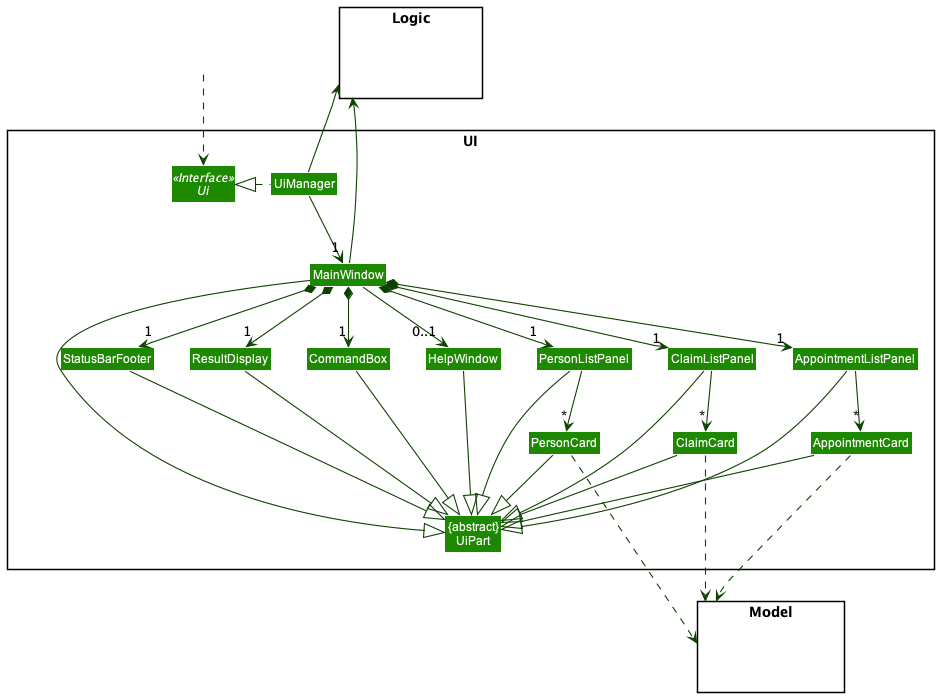

The diagram above was rendered by PlantUML. Its source (embedded in the PNG):
@startuml
!include style.puml
skinparam arrowThickness 1.1
skinparam arrowColor UI_COLOR_T4
skinparam classBackgroundColor UI_COLOR

package UI <<Rectangle>>{
Interface Ui <<Interface>>
Class "{abstract}\nUiPart" as UiPart
Class UiManager
Class MainWindow
Class HelpWindow
Class ResultDisplay
Class PersonListPanel
Class PersonCard
Class StatusBarFooter
Class CommandBox
Class ClaimCard
Class ClaimListPanel
Class AppointmentCard
Class AppointmentListPanel
}

package Model <<Rectangle>> {
Class HiddenModel #FFFFFF
}

package Logic <<Rectangle>> {
Class HiddenLogic #FFFFFF
}

Class HiddenOutside #FFFFFF
HiddenOutside ..> Ui

UiManager .left.|> Ui
UiManager -down-> "1" MainWindow
MainWindow *-down->  "1" CommandBox
MainWindow *-down-> "1" ResultDisplay
MainWindow *-down-> "1" PersonListPanel
MainWindow *-down-> "1" AppointmentListPanel
MainWindow *-down-> "1" ClaimListPanel
MainWindow *-down-> "1" StatusBarFooter
MainWindow --> "0..1" HelpWindow

PersonListPanel -down-> "*" PersonCard
AppointmentListPanel -down-> "*" AppointmentCard
ClaimListPanel -down-> "*" ClaimCard

MainWindow -left-|> UiPart

ResultDisplay --|> UiPart
CommandBox --|> UiPart
PersonListPanel --|> UiPart
PersonCard --|> UiPart
StatusBarFooter --|> UiPart
HelpWindow --|> UiPart
AppointmentListPanel --|> UiPart
AppointmentCard --|> UiPart
ClaimListPanel --|> UiPart
ClaimCard --|> UiPart

PersonCard ...> Model
AppointmentCard ..> Model
ClaimCard ..> Model

UiManager -up-> Logic
MainWindow -left-> Logic

PersonListPanel -[hidden]left- HelpWindow
HelpWindow -[hidden]left- CommandBox
CommandBox -[hidden]left- ResultDisplay
ResultDisplay -[hidden]left- StatusBarFooter

MainWindow -[hidden]-|> UiPart
@enduml